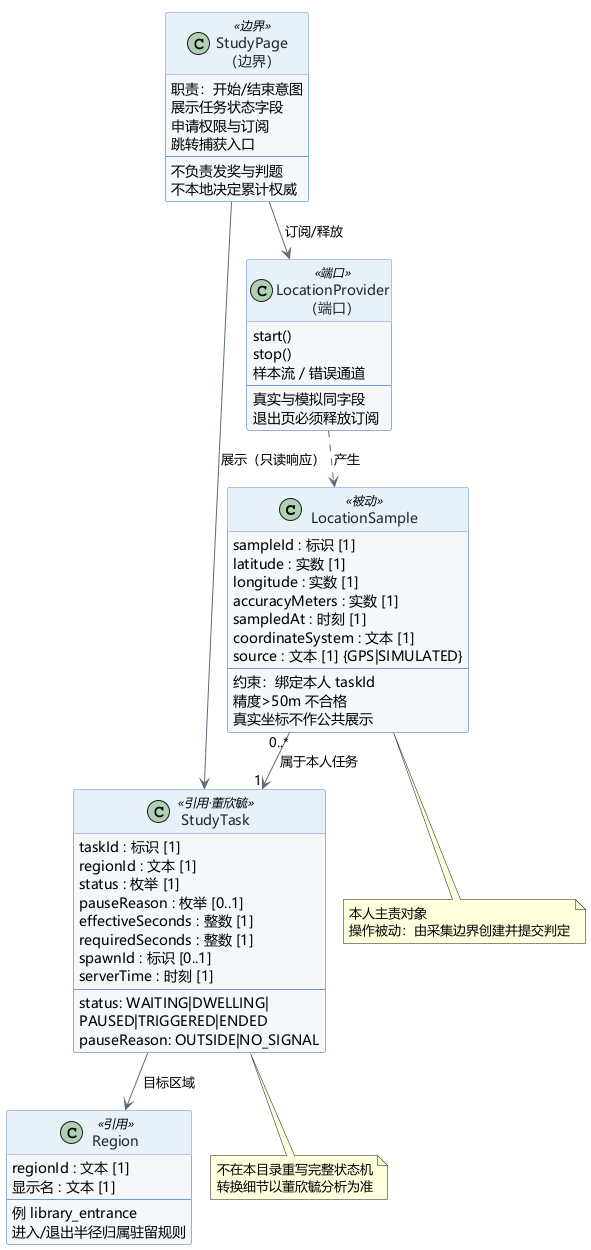

The diagram above was rendered by PlantUML. Its source (embedded in the PNG):
@startuml 位置与任务分析类图
' 赵冠钧 · 第二阶段分析 · 分析类图
' 仅业务概念；无 Controller / Repository / 表
!pragma layout smetana
skinparam defaultFontName "Microsoft YaHei"
skinparam backgroundColor white
skinparam shadowing false
skinparam class {
  BackgroundColor #F5F8FB
  BorderColor #6F97D8
  FontColor #1F2A37
  HeaderBackgroundColor #E8F0F8
}
skinparam arrowColor #5B6B7C

class LocationSample <<被动>> {
  sampleId : 标识 [1]
  latitude : 实数 [1]
  longitude : 实数 [1]
  accuracyMeters : 实数 [1]
  sampledAt : 时刻 [1]
  coordinateSystem : 文本 [1]
  source : 文本 [1] {GPS|SIMULATED}
  --
  约束：绑定本人 taskId
  精度>50m 不合格
  真实坐标不作公共展示
}

class StudyTask <<引用·董欣毓>> {
  taskId : 标识 [1]
  regionId : 文本 [1]
  status : 枚举 [1]
  pauseReason : 枚举 [0..1]
  effectiveSeconds : 整数 [1]
  requiredSeconds : 整数 [1]
  spawnId : 标识 [0..1]
  serverTime : 时刻 [1]
  --
  status: WAITING|DWELLING|
  PAUSED|TRIGGERED|ENDED
  pauseReason: OUTSIDE|NO_SIGNAL
}

class Region <<引用>> {
  regionId : 文本 [1]
  显示名 : 文本 [1]
  --
  例 library_entrance
  进入/退出半径归属驻留规则
}

class "StudyPage\n（边界）" as StudyPage <<边界>> {
  职责：开始/结束意图
  展示任务状态字段
  申请权限与订阅
  跳转捕获入口
  --
  不负责发奖与判题
  不本地决定累计权威
}

class "LocationProvider\n（端口）" as LocationProvider <<端口>> {
  start()
  stop()
  样本流 / 错误通道
  --
  真实与模拟同字段
  退出页必须释放订阅
}

StudyPage --> LocationProvider : 订阅/释放
StudyPage --> StudyTask : 展示（只读响应）
LocationProvider ..> LocationSample : 产生
LocationSample "0..*" --> "1" StudyTask : 属于本人任务
StudyTask --> Region : 目标区域

note bottom of LocationSample
  本人主责对象
  操作被动：由采集边界创建并提交判定
end note

note bottom of StudyTask
  不在本目录重写完整状态机
  转换细节以董欣毓分析为准
end note
@enduml